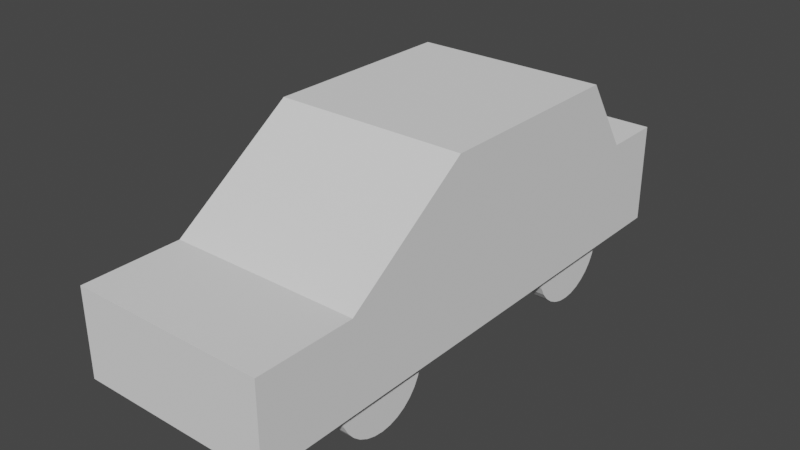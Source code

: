 # Source: Car.blend  (saved by Blender 2.80.41; exported with 4.5.12 LTS)
import bpy
from mathutils import Matrix  # noqa: F401  (used for matrix-valued properties, if any)

bpy.ops.wm.read_factory_settings(use_empty=True)
scene = bpy.context.scene
scene.name = 'Scene'

# ---- collections
col_collection = bpy.data.collections.new('Collection'); scene.collection.children.link(col_collection)

# ---- world
world_world = bpy.data.worlds.new('World'); scene.world = world_world
world_world.use_nodes = True; world_world.node_tree.nodes.clear()
_N = world_world.node_tree.nodes; _L = world_world.node_tree.links
n0 = _N.new('ShaderNodeOutputWorld'); n0.name = 'World Output'; n0.location = (300, 300)
n1 = _N.new('ShaderNodeBackground'); n1.name = 'Background'; n1.location = (10, 300)
n1.inputs[0].default_value = (0.05088, 0.05088, 0.05088, 1.0)
_L.new(n1.outputs[0], n0.inputs[0])
n0.is_active_output = True
world_world.color = (0.05088, 0.05088, 0.05088)
world_world.use_sun_shadow = False
world_world.sun_shadow_jitter_overblur = 0.0

# ---- meshes
me_circle = bpy.data.meshes.new('Circle')
me_circle.from_pydata([(0.4743, -0.9263, 0.6408), (0.4743, -0.989, 0.6346), (0.4743, -1.049, 0.6163), (0.4743, -1.105, 0.5866), (0.4743, -1.153, 0.5467), (0.4743, -1.193, 0.4981), (0.4743, -1.223, 0.4425), (0.4743, -1.241, 0.3823), (0.4743, -1.247, 0.3196), (0.4743, -1.241, 0.257), (0.4743, -1.223, 0.1968), (0.4743, -1.193, 0.1412), (0.4743, -1.153, 0.09258), (0.4743, -1.105, 0.05264), (0.4743, -1.049, 0.02297), (0.4743, -0.989, 0.004692), (0.4743, -0.9263, -0.001478), (0.4743, -0.8637, 0.004692), (0.4743, -0.8034, 0.02297), (0.4743, -0.7479, 0.05264), (0.4743, -0.6992, 0.09258), (0.4743, -0.6593, 0.1412), (0.4743, -0.6296, 0.1968), (0.4743, -0.6114, 0.257), (0.4743, -0.6052, 0.3196), (0.4743, -0.6114, 0.3823), (0.4743, -0.6296, 0.4425), (0.4743, -0.6593, 0.4981), (0.4743, -0.6993, 0.5467), (0.4743, -0.7479, 0.5866), (0.4743, -0.8034, 0.6163), (0.4743, -0.8637, 0.6346), (0.6303, -1.845, 0.294), (0.6303, -1.845, 0.8602), (0.6303, -1.203, 0.294), (0.6303, -1.203, 0.8602), (0.6303, -0.3714, 0.294), (0.6303, -0.3714, 1.44), (0.6303, 0.9441, 0.294), (0.6303, 0.9441, 1.44), (0.6303, 1.265, 0.294), (0.6303, 1.265, 0.9513), (0.6303, 1.656, 0.294), (0.6303, 1.656, 0.9513), (0.0, -1.845, 0.294), (0.0, -1.845, 0.8602), (0.0, -1.203, 0.294), (0.0, -1.203, 0.8602), (0.0, -0.3714, 0.294), (0.0, -0.3714, 1.44), (0.0, 0.9441, 0.294), (0.0, 0.9441, 1.44), (0.0, 1.265, 0.294), (0.0, 1.265, 0.9513), (0.0, 1.656, 0.294), (0.0, 1.656, 0.9513), (0.5723, -0.9263, 0.6408), (0.5723, -0.989, 0.6346), (0.5723, -1.049, 0.6163), (0.5723, -1.105, 0.5866), (0.5723, -1.153, 0.5467), (0.5723, -1.193, 0.4981), (0.5723, -1.223, 0.4425), (0.5723, -1.241, 0.3823), (0.5723, -1.247, 0.3196), (0.5723, -1.241, 0.257), (0.5723, -1.223, 0.1968), (0.5723, -1.193, 0.1412), (0.5723, -1.153, 0.09258), (0.5723, -1.105, 0.05264), (0.5723, -1.049, 0.02297), (0.5723, -0.989, 0.004692), (0.5723, -0.9263, -0.001478), (0.5723, -0.8637, 0.004692), (0.5723, -0.8034, 0.02297), (0.5723, -0.7479, 0.05264), (0.5723, -0.6992, 0.09258), (0.5723, -0.6593, 0.1412), (0.5723, -0.6296, 0.1968), (0.5723, -0.6114, 0.257), (0.5723, -0.6052, 0.3196), (0.5723, -0.6114, 0.3823), (0.5723, -0.6296, 0.4425), (0.5723, -0.6593, 0.4981), (0.5723, -0.6993, 0.5467), (0.5723, -0.7479, 0.5866), (0.5723, -0.8034, 0.6163), (0.5723, -0.8637, 0.6346), (0.4743, 0.8807, 0.6408), (0.4743, 0.818, 0.6346), (0.4743, 0.7578, 0.6163), (0.4743, 0.7022, 0.5866), (0.4743, 0.6536, 0.5467), (0.4743, 0.6137, 0.4981), (0.4743, 0.584, 0.4425), (0.4743, 0.5657, 0.3823), (0.4743, 0.5595, 0.3196), (0.4743, 0.5657, 0.257), (0.4743, 0.584, 0.1968), (0.4743, 0.6137, 0.1412), (0.4743, 0.6536, 0.09258), (0.4743, 0.7022, 0.05264), (0.4743, 0.7578, 0.02297), (0.4743, 0.818, 0.004692), (0.4743, 0.8807, -0.001478), (0.4743, 0.9433, 0.004692), (0.4743, 1.004, 0.02297), (0.4743, 1.059, 0.05264), (0.4743, 1.108, 0.09258), (0.4743, 1.148, 0.1412), (0.4743, 1.177, 0.1968), (0.4743, 1.196, 0.257), (0.4743, 1.202, 0.3196), (0.4743, 1.196, 0.3823), (0.4743, 1.177, 0.4425), (0.4743, 1.148, 0.4981), (0.4743, 1.108, 0.5467), (0.4743, 1.059, 0.5866), (0.4743, 1.004, 0.6163), (0.4743, 0.9433, 0.6346), (0.5723, 0.8807, 0.6408), (0.5723, 0.818, 0.6346), (0.5723, 0.7578, 0.6163), (0.5723, 0.7022, 0.5866), (0.5723, 0.6536, 0.5467), (0.5723, 0.6137, 0.4981), (0.5723, 0.584, 0.4425), (0.5723, 0.5657, 0.3823), (0.5723, 0.5595, 0.3196), (0.5723, 0.5657, 0.257), (0.5723, 0.584, 0.1968), (0.5723, 0.6137, 0.1412), (0.5723, 0.6536, 0.09258), (0.5723, 0.7022, 0.05264), (0.5723, 0.7578, 0.02297), (0.5723, 0.818, 0.004692), (0.5723, 0.8807, -0.001478), (0.5723, 0.9433, 0.004692), (0.5723, 1.004, 0.02297), (0.5723, 1.059, 0.05264), (0.5723, 1.108, 0.09258), (0.5723, 1.148, 0.1412), (0.5723, 1.177, 0.1968), (0.5723, 1.196, 0.257), (0.5723, 1.202, 0.3196), (0.5723, 1.196, 0.3823), (0.5723, 1.177, 0.4425), (0.5723, 1.148, 0.4981), (0.5723, 1.108, 0.5467), (0.5723, 1.059, 0.5866), (0.5723, 1.004, 0.6163), (0.5723, 0.9433, 0.6346)], [], [(47, 35, 37, 49), (34, 35, 33, 32), (44, 46, 34, 32), (47, 45, 33, 35), (35, 34, 36, 37), (39, 38, 40, 41), (37, 36, 38, 39), (49, 37, 39, 51), (53, 41, 43, 55), (51, 39, 41, 53), (54, 55, 43, 42), (41, 40, 42, 43), (40, 52, 54, 42), (38, 50, 52, 40), (36, 48, 50, 38), (34, 46, 48, 36), (32, 33, 45, 44), (1, 0, 31, 30, 29, 28, 27, 26, 25, 24, 23, 22, 21, 20, 19, 18, 17, 16, 15, 14, 13, 12, 11, 10, 9, 8, 7, 6, 5, 4, 3, 2), (57, 58, 59, 60, 61, 62, 63, 64, 65, 66, 67, 68, 69, 70, 71, 72, 73, 74, 75, 76, 77, 78, 79, 80, 81, 82, 83, 84, 85, 86, 87, 56), (10, 11, 67, 66), (24, 25, 81, 80), (11, 12, 68, 67), (25, 26, 82, 81), (12, 13, 69, 68), (26, 27, 83, 82), (13, 14, 70, 69), (0, 1, 57, 56), (27, 28, 84, 83), (14, 15, 71, 70), (1, 2, 58, 57), (28, 29, 85, 84), (15, 16, 72, 71), (2, 3, 59, 58), (29, 30, 86, 85), (16, 17, 73, 72), (3, 4, 60, 59), (30, 31, 87, 86), (17, 18, 74, 73), (4, 5, 61, 60), (31, 0, 56, 87), (18, 19, 75, 74), (5, 6, 62, 61), (19, 20, 76, 75), (6, 7, 63, 62), (20, 21, 77, 76), (7, 8, 64, 63), (21, 22, 78, 77), (8, 9, 65, 64), (22, 23, 79, 78), (9, 10, 66, 65), (23, 24, 80, 79), (89, 88, 119, 118, 117, 116, 115, 114, 113, 112, 111, 110, 109, 108, 107, 106, 105, 104, 103, 102, 101, 100, 99, 98, 97, 96, 95, 94, 93, 92, 91, 90), (121, 122, 123, 124, 125, 126, 127, 128, 129, 130, 131, 132, 133, 134, 135, 136, 137, 138, 139, 140, 141, 142, 143, 144, 145, 146, 147, 148, 149, 150, 151, 120), (98, 99, 131, 130), (112, 113, 145, 144), (99, 100, 132, 131), (113, 114, 146, 145), (100, 101, 133, 132), (114, 115, 147, 146), (101, 102, 134, 133), (88, 89, 121, 120), (115, 116, 148, 147), (102, 103, 135, 134), (89, 90, 122, 121), (116, 117, 149, 148), (103, 104, 136, 135), (90, 91, 123, 122), (117, 118, 150, 149), (104, 105, 137, 136), (91, 92, 124, 123), (118, 119, 151, 150), (105, 106, 138, 137), (92, 93, 125, 124), (119, 88, 120, 151), (106, 107, 139, 138), (93, 94, 126, 125), (107, 108, 140, 139), (94, 95, 127, 126), (108, 109, 141, 140), (95, 96, 128, 127), (109, 110, 142, 141), (96, 97, 129, 128), (110, 111, 143, 142), (97, 98, 130, 129), (111, 112, 144, 143)])
_uv = me_circle.uv_layers.new(name='UVMap')
_uv.uv.foreach_set('vector', [0.625, 0.625, 0.625, 0.75, 0.625, 0.75, 0.625, 0.625, 0.375, 0.75, 0.625, 0.75, 0.625, 1.0, 0.375, 1.0, 0.125, 0.625, 0.375, 0.625, 0.375, 0.75, 0.125, 0.75, 0.625, 0.625, 0.875, 0.625, 0.875, 0.75, 0.625, 0.75, 0.625, 0.75, 0.375, 0.75, 0.375, 0.75, 0.625, 0.75, 0.625, 0.75, 0.375, 0.75, 0.375, 0.75, 0.625, 0.75, 0.625, 0.75, 0.375, 0.75, 0.375, 0.75, 0.625, 0.75, 0.625, 0.625, 0.625, 0.75, 0.625, 0.75, 0.625, 0.625, 0.625, 0.625, 0.625, 0.75, 0.625, 0.75, 0.625, 0.625, 0.625, 0.625, 0.625, 0.75, 0.625, 0.75, 0.625, 0.625, 0.375, 0.625, 0.625, 0.625, 0.625, 0.75, 0.375, 0.75, 0.625, 0.75, 0.375, 0.75, 0.375, 0.75, 0.625, 0.75, 0.375, 0.75, 0.375, 0.625, 0.375, 0.625, 0.375, 0.75, 0.375, 0.75, 0.375, 0.625, 0.375, 0.625, 0.375, 0.75, 0.375, 0.75, 0.375, 0.625, 0.375, 0.625, 0.375, 0.75, 0.375, 0.75, 0.375, 0.625, 0.375, 0.625, 0.375, 0.75, 0.375, 0.0, 0.625, 0.0, 0.625, 0.125, 0.375, 0.125, 0.0, 0.0, 0.0, 0.0, 0.0, 0.0, 0.0, 0.0, 0.0, 0.0, 0.0, 0.0, 0.0, 0.0, 0.0, 0.0, 0.0, 0.0, 0.0, 0.0, 0.0, 0.0, 0.0, 0.0, 0.0, 0.0, 0.0, 0.0, 0.0, 0.0, 0.0, 0.0, 0.0, 0.0, 0.0, 0.0, 0.0, 0.0, 0.0, 0.0, 0.0, 0.0, 0.0, 0.0, 0.0, 0.0, 0.0, 0.0, 0.0, 0.0, 0.0, 0.0, 0.0, 0.0, 0.0, 0.0, 0.0, 0.0, 0.0, 0.0, 0.0, 0.0, 0.0, 0.0, 0.0, 0.0, 0.0, 0.0, 0.0, 0.0, 0.0, 0.0, 0.0, 0.0, 0.0, 0.0, 0.0, 0.0, 0.0, 0.0, 0.0, 0.0, 0.0, 0.0, 0.0, 0.0, 0.0, 0.0, 0.0, 0.0, 0.0, 0.0, 0.0, 0.0, 0.0, 0.0, 0.0, 0.0, 0.0, 0.0, 0.0, 0.0, 0.0, 0.0, 0.0, 0.0, 0.0, 0.0, 0.0, 0.0, 0.0, 0.0, 0.0, 0.0, 0.0, 0.0, 0.0, 0.0, 0.0, 0.0, 0.0, 0.0, 0.0, 0.0, 0.0, 0.0, 0.0, 0.0, 0.0, 0.0, 0.0, 0.0, 0.0, 0.0, 0.0, 0.0, 0.0, 0.0, 0.0, 0.0, 0.0, 0.0, 0.0, 0.0, 0.0, 0.0, 0.0, 0.0, 0.0, 0.0, 0.0, 0.0, 0.0, 0.0, 0.0, 0.0, 0.0, 0.0, 0.0, 0.0, 0.0, 0.0, 0.0, 0.0, 0.0, 0.0, 0.0, 0.0, 0.0, 0.0, 0.0, 0.0, 0.0, 0.0, 0.0, 0.0, 0.0, 0.0, 0.0, 0.0, 0.0, 0.0, 0.0, 0.0, 0.0, 0.0, 0.0, 0.0, 0.0, 0.0, 0.0, 0.0, 0.0, 0.0, 0.0, 0.0, 0.0, 0.0, 0.0, 0.0, 0.0, 0.0, 0.0, 0.0, 0.0, 0.0, 0.0, 0.0, 0.0, 0.0, 0.0, 0.0, 0.0, 0.0, 0.0, 0.0, 0.0, 0.0, 0.0, 0.0, 0.0, 0.0, 0.0, 0.0, 0.0, 0.0, 0.0, 0.0, 0.0, 0.0, 0.0, 0.0, 0.0, 0.0, 0.0, 0.0, 0.0, 0.0, 0.0, 0.0, 0.0, 0.0, 0.0, 0.0, 0.0, 0.0, 0.0, 0.0, 0.0, 0.0, 0.0, 0.0, 0.0, 0.0, 0.0, 0.0, 0.0, 0.0, 0.0, 0.0, 0.0, 0.0, 0.0, 0.0, 0.0, 0.0, 0.0, 0.0, 0.0, 0.0, 0.0, 0.0, 0.0, 0.0, 0.0, 0.0, 0.0, 0.0, 0.0, 0.0, 0.0, 0.0, 0.0, 0.0, 0.0, 0.0, 0.0, 0.0, 0.0, 0.0, 0.0, 0.0, 0.0, 0.0, 0.0, 0.0, 0.0, 0.0, 0.0, 0.0, 0.0, 0.0, 0.0, 0.0, 0.0, 0.0, 0.0, 0.0, 0.0, 0.0, 0.0, 0.0, 0.0, 0.0, 0.0, 0.0, 0.0, 0.0, 0.0, 0.0, 0.0, 0.0, 0.0, 0.0, 0.0, 0.0, 0.0, 0.0, 0.0, 0.0, 0.0, 0.0, 0.0, 0.0, 0.0, 0.0, 0.0, 0.0, 0.0, 0.0, 0.0, 0.0, 0.0, 0.0, 0.0, 0.0, 0.0, 0.0, 0.0, 0.0, 0.0, 0.0, 0.0, 0.0, 0.0, 0.0, 0.0, 0.0, 0.0, 0.0, 0.0, 0.0, 0.0, 0.0, 0.0, 0.0, 0.0, 0.0, 0.0, 0.0, 0.0, 0.0, 0.0, 0.0, 0.0, 0.0, 0.0, 0.0, 0.0, 0.0, 0.0, 0.0, 0.0, 0.0, 0.0, 0.0, 0.0, 0.0, 0.0, 0.0, 0.0, 0.0, 0.0, 0.0, 0.0, 0.0, 0.0, 0.0, 0.0, 0.0, 0.0, 0.0, 0.0, 0.0, 0.0, 0.0, 0.0, 0.0, 0.0, 0.0, 0.0, 0.0, 0.0, 0.0, 0.0, 0.0, 0.0, 0.0, 0.0, 0.0, 0.0, 0.0, 0.0, 0.0, 0.0, 0.0, 0.0, 0.0, 0.0, 0.0, 0.0, 0.0, 0.0, 0.0, 0.0, 0.0, 0.0, 0.0, 0.0, 0.0, 0.0, 0.0, 0.0, 0.0, 0.0, 0.0, 0.0, 0.0, 0.0, 0.0, 0.0, 0.0, 0.0, 0.0, 0.0, 0.0, 0.0, 0.0, 0.0, 0.0, 0.0, 0.0, 0.0, 0.0, 0.0, 0.0, 0.0, 0.0, 0.0, 0.0, 0.0, 0.0, 0.0, 0.0, 0.0, 0.0, 0.0, 0.0, 0.0, 0.0, 0.0, 0.0, 0.0, 0.0, 0.0, 0.0, 0.0, 0.0, 0.0, 0.0, 0.0, 0.0, 0.0, 0.0, 0.0, 0.0, 0.0, 0.0, 0.0, 0.0, 0.0, 0.0, 0.0, 0.0, 0.0, 0.0, 0.0, 0.0, 0.0, 0.0, 0.0, 0.0, 0.0, 0.0, 0.0, 0.0, 0.0, 0.0, 0.0, 0.0, 0.0, 0.0, 0.0, 0.0, 0.0, 0.0, 0.0, 0.0, 0.0, 0.0, 0.0, 0.0, 0.0, 0.0, 0.0, 0.0, 0.0, 0.0, 0.0, 0.0, 0.0, 0.0, 0.0, 0.0, 0.0, 0.0, 0.0, 0.0, 0.0, 0.0, 0.0, 0.0, 0.0, 0.0, 0.0, 0.0, 0.0, 0.0, 0.0, 0.0, 0.0, 0.0, 0.0, 0.0, 0.0, 0.0, 0.0, 0.0, 0.0, 0.0, 0.0, 0.0, 0.0, 0.0, 0.0, 0.0, 0.0, 0.0, 0.0, 0.0, 0.0, 0.0, 0.0, 0.0, 0.0, 0.0, 0.0, 0.0, 0.0, 0.0, 0.0, 0.0, 0.0, 0.0, 0.0, 0.0, 0.0, 0.0, 0.0, 0.0, 0.0, 0.0, 0.0, 0.0, 0.0, 0.0, 0.0, 0.0, 0.0, 0.0, 0.0, 0.0, 0.0, 0.0, 0.0, 0.0, 0.0, 0.0, 0.0, 0.0, 0.0, 0.0, 0.0, 0.0, 0.0, 0.0, 0.0, 0.0, 0.0, 0.0, 0.0, 0.0, 0.0, 0.0, 0.0, 0.0, 0.0, 0.0, 0.0, 0.0, 0.0, 0.0, 0.0, 0.0, 0.0, 0.0, 0.0, 0.0, 0.0, 0.0, 0.0, 0.0, 0.0, 0.0, 0.0, 0.0, 0.0, 0.0, 0.0, 0.0, 0.0, 0.0, 0.0, 0.0, 0.0, 0.0, 0.0, 0.0, 0.0, 0.0, 0.0, 0.0, 0.0, 0.0, 0.0, 0.0, 0.0, 0.0, 0.0, 0.0, 0.0, 0.0, 0.0, 0.0, 0.0, 0.0, 0.0, 0.0, 0.0, 0.0, 0.0, 0.0, 0.0, 0.0, 0.0, 0.0, 0.0, 0.0, 0.0, 0.0, 0.0, 0.0, 0.0, 0.0, 0.0, 0.0, 0.0, 0.0, 0.0, 0.0, 0.0, 0.0, 0.0, 0.0, 0.0, 0.0, 0.0, 0.0, 0.0, 0.0, 0.0, 0.0, 0.0, 0.0, 0.0, 0.0, 0.0, 0.0, 0.0, 0.0, 0.0, 0.0, 0.0, 0.0, 0.0, 0.0, 0.0, 0.0, 0.0, 0.0, 0.0, 0.0, 0.0, 0.0, 0.0, 0.0, 0.0, 0.0, 0.0, 0.0, 0.0, 0.0, 0.0, 0.0, 0.0, 0.0, 0.0, 0.0, 0.0, 0.0, 0.0, 0.0, 0.0, 0.0, 0.0, 0.0, 0.0, 0.0])
me_circle.use_remesh_preserve_volume = False
me_circle.use_remesh_preserve_attributes = False
me_circle.use_mirror_vertex_groups = False
me_circle.update()

# ---- objects
ob_car = bpy.data.objects.new('Car', me_circle)

# ---- transforms, parenting, visibility, modifiers, constraints
ob_car.location = (0.0, 0.0, 0.0)
ob_car.lineart.crease_threshold = 0.0
_m = ob_car.modifiers.new('Mirror', 'MIRROR')
_m.use_clip = True

# ---- collection membership
col_collection.objects.link(ob_car)

# ---- scene / render settings (as saved in the file)
scene.frame_start = 1; scene.frame_end = 250; scene.frame_set(1)
scene.render.engine = 'BLENDER_EEVEE_NEXT'
scene.render.motion_blur_shutter = 1.0
scene.cycles.use_denoising = False
scene.cycles.samples = 128
scene.cycles.sampling_pattern = 'TABULATED_SOBOL'
scene.cycles.use_adaptive_sampling = False
scene.cycles.use_light_tree = False
scene.view_settings.view_transform = 'Filmic'
bpy.context.view_layer.update()

# ---- added for rendering (the .blend has no active camera and no usable light): camera, sun
cam_auto = bpy.data.cameras.new('AutoCamera')
cam_auto.lens = 50.0
cam_auto.sensor_width = 36.0
cam_auto.clip_end = 1000.0
ob_auto_camera = bpy.data.objects.new('AutoCamera', cam_auto)
scene.collection.objects.link(ob_auto_camera)
ob_auto_camera.location = (3.69264, -4.52576, 3.67342)
ob_auto_camera.rotation_euler = (1.09748, -7.21219e-08, 0.694738)
scene.camera = ob_auto_camera
light_auto_sun = bpy.data.lights.new('AutoSun', 'SUN')
light_auto_sun.energy = 3.0
light_auto_sun.angle = 0.0523599
ob_auto_sun = bpy.data.objects.new('AutoSun', light_auto_sun)
scene.collection.objects.link(ob_auto_sun)
ob_auto_sun.rotation_euler = (0.872665, 0.174533, 0.523599)
bpy.context.view_layer.update()

